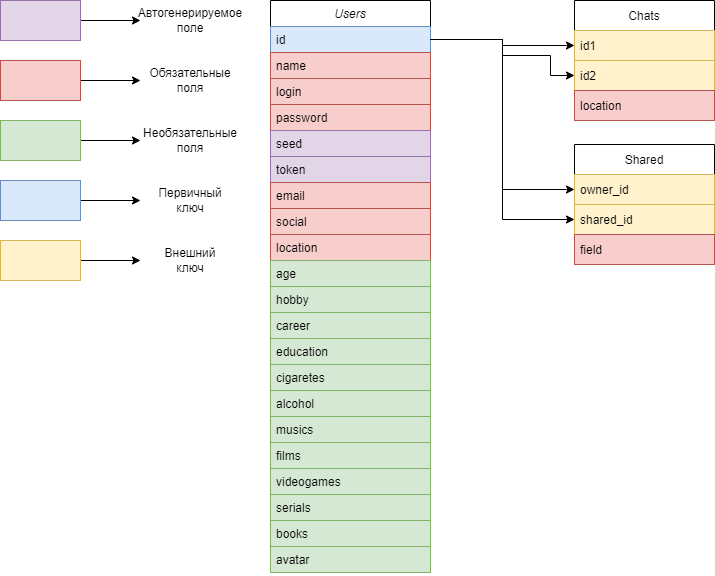

The diagram above was exported from draw.io. Its source (the exported page's mxGraphModel, read from the mxfile embedded in the PNG):
<mxGraphModel dx="1422" dy="444" grid="1" gridSize="10" guides="1" tooltips="1" connect="1" arrows="1" fold="1" page="1" pageScale="1" pageWidth="291" pageHeight="413" background="none" math="0" shadow="0">
  <root>
    <mxCell id="WIyWlLk6GJQsqaUBKTNV-0" />
    <mxCell id="WIyWlLk6GJQsqaUBKTNV-1" parent="WIyWlLk6GJQsqaUBKTNV-0" />
    <mxCell id="zkfFHV4jXpPFQw0GAbJ--0" value="Users" style="swimlane;fontStyle=2;align=center;verticalAlign=top;childLayout=stackLayout;horizontal=1;startSize=26;horizontalStack=0;resizeParent=1;resizeLast=0;collapsible=1;marginBottom=0;rounded=0;shadow=0;strokeWidth=1;" parent="WIyWlLk6GJQsqaUBKTNV-1" vertex="1">
      <mxGeometry x="270" y="413" width="160" height="572" as="geometry">
        <mxRectangle x="230" y="140" width="160" height="26" as="alternateBounds" />
      </mxGeometry>
    </mxCell>
    <mxCell id="uNnaKjE41MLqY6TI8alA-16" value="id" style="text;align=left;verticalAlign=top;spacingLeft=4;spacingRight=4;overflow=hidden;rotatable=0;points=[[0,0.5],[1,0.5]];portConstraint=eastwest;fillColor=#dae8fc;strokeColor=#6c8ebf;" parent="zkfFHV4jXpPFQw0GAbJ--0" vertex="1">
      <mxGeometry y="26" width="160" height="26" as="geometry" />
    </mxCell>
    <mxCell id="zkfFHV4jXpPFQw0GAbJ--1" value="name" style="text;align=left;verticalAlign=top;spacingLeft=4;spacingRight=4;overflow=hidden;rotatable=0;points=[[0,0.5],[1,0.5]];portConstraint=eastwest;fillColor=#f8cecc;strokeColor=#b85450;" parent="zkfFHV4jXpPFQw0GAbJ--0" vertex="1">
      <mxGeometry y="52" width="160" height="26" as="geometry" />
    </mxCell>
    <mxCell id="zkfFHV4jXpPFQw0GAbJ--2" value="login" style="text;align=left;verticalAlign=top;spacingLeft=4;spacingRight=4;overflow=hidden;rotatable=0;points=[[0,0.5],[1,0.5]];portConstraint=eastwest;rounded=0;shadow=0;html=0;fillColor=#f8cecc;strokeColor=#b85450;" parent="zkfFHV4jXpPFQw0GAbJ--0" vertex="1">
      <mxGeometry y="78" width="160" height="26" as="geometry" />
    </mxCell>
    <mxCell id="uNnaKjE41MLqY6TI8alA-47" value="password   " style="text;align=left;verticalAlign=top;spacingLeft=4;spacingRight=4;overflow=hidden;rotatable=0;points=[[0,0.5],[1,0.5]];portConstraint=eastwest;rounded=0;shadow=0;html=0;fillColor=#f8cecc;strokeColor=#b85450;" parent="zkfFHV4jXpPFQw0GAbJ--0" vertex="1">
      <mxGeometry y="104" width="160" height="26" as="geometry" />
    </mxCell>
    <mxCell id="uNnaKjE41MLqY6TI8alA-48" value="seed" style="text;align=left;verticalAlign=top;spacingLeft=4;spacingRight=4;overflow=hidden;rotatable=0;points=[[0,0.5],[1,0.5]];portConstraint=eastwest;rounded=0;shadow=0;html=0;fillColor=#e1d5e7;strokeColor=#9673a6;" parent="zkfFHV4jXpPFQw0GAbJ--0" vertex="1">
      <mxGeometry y="130" width="160" height="26" as="geometry" />
    </mxCell>
    <mxCell id="uNnaKjE41MLqY6TI8alA-49" value="token" style="text;align=left;verticalAlign=top;spacingLeft=4;spacingRight=4;overflow=hidden;rotatable=0;points=[[0,0.5],[1,0.5]];portConstraint=eastwest;rounded=0;shadow=0;html=0;fillColor=#e1d5e7;strokeColor=#9673a6;" parent="zkfFHV4jXpPFQw0GAbJ--0" vertex="1">
      <mxGeometry y="156" width="160" height="26" as="geometry" />
    </mxCell>
    <mxCell id="zkfFHV4jXpPFQw0GAbJ--3" value="email" style="text;align=left;verticalAlign=top;spacingLeft=4;spacingRight=4;overflow=hidden;rotatable=0;points=[[0,0.5],[1,0.5]];portConstraint=eastwest;rounded=0;shadow=0;html=0;fillColor=#f8cecc;strokeColor=#b85450;" parent="zkfFHV4jXpPFQw0GAbJ--0" vertex="1">
      <mxGeometry y="182" width="160" height="26" as="geometry" />
    </mxCell>
    <mxCell id="uNnaKjE41MLqY6TI8alA-2" value="social" style="text;align=left;verticalAlign=top;spacingLeft=4;spacingRight=4;overflow=hidden;rotatable=0;points=[[0,0.5],[1,0.5]];portConstraint=eastwest;rounded=0;shadow=0;html=0;fillColor=#f8cecc;strokeColor=#b85450;" parent="zkfFHV4jXpPFQw0GAbJ--0" vertex="1">
      <mxGeometry y="208" width="160" height="26" as="geometry" />
    </mxCell>
    <mxCell id="uNnaKjE41MLqY6TI8alA-4" value="location" style="text;align=left;verticalAlign=top;spacingLeft=4;spacingRight=4;overflow=hidden;rotatable=0;points=[[0,0.5],[1,0.5]];portConstraint=eastwest;rounded=0;shadow=0;html=0;fillColor=#f8cecc;strokeColor=#b85450;" parent="zkfFHV4jXpPFQw0GAbJ--0" vertex="1">
      <mxGeometry y="234" width="160" height="26" as="geometry" />
    </mxCell>
    <mxCell id="uNnaKjE41MLqY6TI8alA-3" value="age" style="text;align=left;verticalAlign=top;spacingLeft=4;spacingRight=4;overflow=hidden;rotatable=0;points=[[0,0.5],[1,0.5]];portConstraint=eastwest;rounded=0;shadow=0;html=0;fillColor=#d5e8d4;strokeColor=#82b366;" parent="zkfFHV4jXpPFQw0GAbJ--0" vertex="1">
      <mxGeometry y="260" width="160" height="26" as="geometry" />
    </mxCell>
    <mxCell id="uNnaKjE41MLqY6TI8alA-5" value="hobby" style="text;align=left;verticalAlign=top;spacingLeft=4;spacingRight=4;overflow=hidden;rotatable=0;points=[[0,0.5],[1,0.5]];portConstraint=eastwest;rounded=0;shadow=0;html=0;fillColor=#d5e8d4;strokeColor=#82b366;" parent="zkfFHV4jXpPFQw0GAbJ--0" vertex="1">
      <mxGeometry y="286" width="160" height="26" as="geometry" />
    </mxCell>
    <mxCell id="uNnaKjE41MLqY6TI8alA-6" value="career" style="text;align=left;verticalAlign=top;spacingLeft=4;spacingRight=4;overflow=hidden;rotatable=0;points=[[0,0.5],[1,0.5]];portConstraint=eastwest;rounded=0;shadow=0;html=0;fillColor=#d5e8d4;strokeColor=#82b366;" parent="zkfFHV4jXpPFQw0GAbJ--0" vertex="1">
      <mxGeometry y="312" width="160" height="26" as="geometry" />
    </mxCell>
    <mxCell id="uNnaKjE41MLqY6TI8alA-9" value="education" style="text;align=left;verticalAlign=top;spacingLeft=4;spacingRight=4;overflow=hidden;rotatable=0;points=[[0,0.5],[1,0.5]];portConstraint=eastwest;rounded=0;shadow=0;html=0;fillColor=#d5e8d4;strokeColor=#82b366;" parent="zkfFHV4jXpPFQw0GAbJ--0" vertex="1">
      <mxGeometry y="338" width="160" height="26" as="geometry" />
    </mxCell>
    <mxCell id="uNnaKjE41MLqY6TI8alA-11" value="cigaretes" style="text;align=left;verticalAlign=top;spacingLeft=4;spacingRight=4;overflow=hidden;rotatable=0;points=[[0,0.5],[1,0.5]];portConstraint=eastwest;rounded=0;shadow=0;html=0;fillColor=#d5e8d4;strokeColor=#82b366;" parent="zkfFHV4jXpPFQw0GAbJ--0" vertex="1">
      <mxGeometry y="364" width="160" height="26" as="geometry" />
    </mxCell>
    <mxCell id="uNnaKjE41MLqY6TI8alA-10" value="alcohol" style="text;align=left;verticalAlign=top;spacingLeft=4;spacingRight=4;overflow=hidden;rotatable=0;points=[[0,0.5],[1,0.5]];portConstraint=eastwest;rounded=0;shadow=0;html=0;fillColor=#d5e8d4;strokeColor=#82b366;" parent="zkfFHV4jXpPFQw0GAbJ--0" vertex="1">
      <mxGeometry y="390" width="160" height="26" as="geometry" />
    </mxCell>
    <mxCell id="uNnaKjE41MLqY6TI8alA-7" value="musics" style="text;align=left;verticalAlign=top;spacingLeft=4;spacingRight=4;overflow=hidden;rotatable=0;points=[[0,0.5],[1,0.5]];portConstraint=eastwest;rounded=0;shadow=0;html=0;fillColor=#d5e8d4;strokeColor=#82b366;" parent="zkfFHV4jXpPFQw0GAbJ--0" vertex="1">
      <mxGeometry y="416" width="160" height="26" as="geometry" />
    </mxCell>
    <mxCell id="uNnaKjE41MLqY6TI8alA-8" value="films" style="text;align=left;verticalAlign=top;spacingLeft=4;spacingRight=4;overflow=hidden;rotatable=0;points=[[0,0.5],[1,0.5]];portConstraint=eastwest;rounded=0;shadow=0;html=0;fillColor=#d5e8d4;strokeColor=#82b366;" parent="zkfFHV4jXpPFQw0GAbJ--0" vertex="1">
      <mxGeometry y="442" width="160" height="26" as="geometry" />
    </mxCell>
    <mxCell id="uNnaKjE41MLqY6TI8alA-12" value="videogames" style="text;align=left;verticalAlign=top;spacingLeft=4;spacingRight=4;overflow=hidden;rotatable=0;points=[[0,0.5],[1,0.5]];portConstraint=eastwest;rounded=0;shadow=0;html=0;fillColor=#d5e8d4;strokeColor=#82b366;" parent="zkfFHV4jXpPFQw0GAbJ--0" vertex="1">
      <mxGeometry y="468" width="160" height="26" as="geometry" />
    </mxCell>
    <mxCell id="uNnaKjE41MLqY6TI8alA-13" value="serials" style="text;align=left;verticalAlign=top;spacingLeft=4;spacingRight=4;overflow=hidden;rotatable=0;points=[[0,0.5],[1,0.5]];portConstraint=eastwest;rounded=0;shadow=0;html=0;fillColor=#d5e8d4;strokeColor=#82b366;" parent="zkfFHV4jXpPFQw0GAbJ--0" vertex="1">
      <mxGeometry y="494" width="160" height="26" as="geometry" />
    </mxCell>
    <mxCell id="uNnaKjE41MLqY6TI8alA-14" value="books" style="text;align=left;verticalAlign=top;spacingLeft=4;spacingRight=4;overflow=hidden;rotatable=0;points=[[0,0.5],[1,0.5]];portConstraint=eastwest;rounded=0;shadow=0;html=0;fillColor=#d5e8d4;strokeColor=#82b366;" parent="zkfFHV4jXpPFQw0GAbJ--0" vertex="1">
      <mxGeometry y="520" width="160" height="26" as="geometry" />
    </mxCell>
    <mxCell id="ZeIx0zxeLfZjHDcwTsHC-0" value="avatar" style="text;align=left;verticalAlign=top;spacingLeft=4;spacingRight=4;overflow=hidden;rotatable=0;points=[[0,0.5],[1,0.5]];portConstraint=eastwest;rounded=0;shadow=0;html=0;fillColor=#d5e8d4;strokeColor=#82b366;" parent="zkfFHV4jXpPFQw0GAbJ--0" vertex="1">
      <mxGeometry y="546" width="160" height="26" as="geometry" />
    </mxCell>
    <mxCell id="uNnaKjE41MLqY6TI8alA-17" value="Chats" style="swimlane;fontStyle=0;childLayout=stackLayout;horizontal=1;startSize=30;horizontalStack=0;resizeParent=1;resizeParentMax=0;resizeLast=0;collapsible=1;marginBottom=0;" parent="WIyWlLk6GJQsqaUBKTNV-1" vertex="1">
      <mxGeometry x="574" y="413" width="140" height="120" as="geometry">
        <mxRectangle x="344" y="160" width="50" height="30" as="alternateBounds" />
      </mxGeometry>
    </mxCell>
    <mxCell id="uNnaKjE41MLqY6TI8alA-18" value="id1" style="text;strokeColor=#d6b656;fillColor=#fff2cc;align=left;verticalAlign=middle;spacingLeft=4;spacingRight=4;overflow=hidden;points=[[0,0.5],[1,0.5]];portConstraint=eastwest;rotatable=0;" parent="uNnaKjE41MLqY6TI8alA-17" vertex="1">
      <mxGeometry y="30" width="140" height="30" as="geometry" />
    </mxCell>
    <mxCell id="uNnaKjE41MLqY6TI8alA-19" value="id2" style="text;strokeColor=#d6b656;fillColor=#fff2cc;align=left;verticalAlign=middle;spacingLeft=4;spacingRight=4;overflow=hidden;points=[[0,0.5],[1,0.5]];portConstraint=eastwest;rotatable=0;" parent="uNnaKjE41MLqY6TI8alA-17" vertex="1">
      <mxGeometry y="60" width="140" height="30" as="geometry" />
    </mxCell>
    <mxCell id="uNnaKjE41MLqY6TI8alA-20" value="location" style="text;strokeColor=#b85450;fillColor=#f8cecc;align=left;verticalAlign=middle;spacingLeft=4;spacingRight=4;overflow=hidden;points=[[0,0.5],[1,0.5]];portConstraint=eastwest;rotatable=0;" parent="uNnaKjE41MLqY6TI8alA-17" vertex="1">
      <mxGeometry y="90" width="140" height="30" as="geometry" />
    </mxCell>
    <mxCell id="uNnaKjE41MLqY6TI8alA-22" style="edgeStyle=orthogonalEdgeStyle;rounded=0;orthogonalLoop=1;jettySize=auto;html=1;" parent="WIyWlLk6GJQsqaUBKTNV-1" source="uNnaKjE41MLqY6TI8alA-16" target="uNnaKjE41MLqY6TI8alA-18" edge="1">
      <mxGeometry relative="1" as="geometry" />
    </mxCell>
    <mxCell id="uNnaKjE41MLqY6TI8alA-24" style="edgeStyle=orthogonalEdgeStyle;rounded=0;orthogonalLoop=1;jettySize=auto;html=1;entryX=0;entryY=0.5;entryDx=0;entryDy=0;" parent="WIyWlLk6GJQsqaUBKTNV-1" source="uNnaKjE41MLqY6TI8alA-16" target="uNnaKjE41MLqY6TI8alA-19" edge="1">
      <mxGeometry relative="1" as="geometry">
        <Array as="points">
          <mxPoint x="502" y="452" />
          <mxPoint x="502" y="468" />
          <mxPoint x="550" y="468" />
          <mxPoint x="550" y="488" />
        </Array>
        <mxPoint x="550" y="492" as="targetPoint" />
      </mxGeometry>
    </mxCell>
    <mxCell id="uNnaKjE41MLqY6TI8alA-25" value="Shared" style="swimlane;fontStyle=0;childLayout=stackLayout;horizontal=1;startSize=30;horizontalStack=0;resizeParent=1;resizeParentMax=0;resizeLast=0;collapsible=1;marginBottom=0;" parent="WIyWlLk6GJQsqaUBKTNV-1" vertex="1">
      <mxGeometry x="574" y="557" width="140" height="120" as="geometry">
        <mxRectangle x="344" y="160" width="50" height="30" as="alternateBounds" />
      </mxGeometry>
    </mxCell>
    <mxCell id="uNnaKjE41MLqY6TI8alA-26" value="owner_id" style="text;strokeColor=#d6b656;fillColor=#fff2cc;align=left;verticalAlign=middle;spacingLeft=4;spacingRight=4;overflow=hidden;points=[[0,0.5],[1,0.5]];portConstraint=eastwest;rotatable=0;" parent="uNnaKjE41MLqY6TI8alA-25" vertex="1">
      <mxGeometry y="30" width="140" height="30" as="geometry" />
    </mxCell>
    <mxCell id="uNnaKjE41MLqY6TI8alA-27" value="shared_id" style="text;strokeColor=#d6b656;fillColor=#fff2cc;align=left;verticalAlign=middle;spacingLeft=4;spacingRight=4;overflow=hidden;points=[[0,0.5],[1,0.5]];portConstraint=eastwest;rotatable=0;" parent="uNnaKjE41MLqY6TI8alA-25" vertex="1">
      <mxGeometry y="60" width="140" height="30" as="geometry" />
    </mxCell>
    <mxCell id="uNnaKjE41MLqY6TI8alA-28" value="field" style="text;strokeColor=#b85450;fillColor=#f8cecc;align=left;verticalAlign=middle;spacingLeft=4;spacingRight=4;overflow=hidden;points=[[0,0.5],[1,0.5]];portConstraint=eastwest;rotatable=0;" parent="uNnaKjE41MLqY6TI8alA-25" vertex="1">
      <mxGeometry y="90" width="140" height="30" as="geometry" />
    </mxCell>
    <mxCell id="uNnaKjE41MLqY6TI8alA-29" style="edgeStyle=orthogonalEdgeStyle;rounded=0;orthogonalLoop=1;jettySize=auto;html=1;" parent="WIyWlLk6GJQsqaUBKTNV-1" source="uNnaKjE41MLqY6TI8alA-16" target="uNnaKjE41MLqY6TI8alA-26" edge="1">
      <mxGeometry relative="1" as="geometry" />
    </mxCell>
    <mxCell id="uNnaKjE41MLqY6TI8alA-30" style="edgeStyle=orthogonalEdgeStyle;rounded=0;orthogonalLoop=1;jettySize=auto;html=1;entryX=0;entryY=0.5;entryDx=0;entryDy=0;" parent="WIyWlLk6GJQsqaUBKTNV-1" source="uNnaKjE41MLqY6TI8alA-16" target="uNnaKjE41MLqY6TI8alA-27" edge="1">
      <mxGeometry relative="1" as="geometry" />
    </mxCell>
    <mxCell id="uNnaKjE41MLqY6TI8alA-33" style="edgeStyle=orthogonalEdgeStyle;rounded=0;orthogonalLoop=1;jettySize=auto;html=1;" parent="WIyWlLk6GJQsqaUBKTNV-1" source="uNnaKjE41MLqY6TI8alA-31" edge="1">
      <mxGeometry relative="1" as="geometry">
        <mxPoint x="140" y="493" as="targetPoint" />
      </mxGeometry>
    </mxCell>
    <mxCell id="uNnaKjE41MLqY6TI8alA-31" value="" style="rounded=0;whiteSpace=wrap;html=1;fillColor=#f8cecc;strokeColor=#b85450;" parent="WIyWlLk6GJQsqaUBKTNV-1" vertex="1">
      <mxGeometry y="473" width="80" height="40" as="geometry" />
    </mxCell>
    <mxCell id="uNnaKjE41MLqY6TI8alA-32" value="Обязательные поля" style="text;html=1;align=center;verticalAlign=middle;whiteSpace=wrap;rounded=0;" parent="WIyWlLk6GJQsqaUBKTNV-1" vertex="1">
      <mxGeometry x="160" y="478" width="60" height="30" as="geometry" />
    </mxCell>
    <mxCell id="uNnaKjE41MLqY6TI8alA-34" style="edgeStyle=orthogonalEdgeStyle;rounded=0;orthogonalLoop=1;jettySize=auto;html=1;" parent="WIyWlLk6GJQsqaUBKTNV-1" source="uNnaKjE41MLqY6TI8alA-35" edge="1">
      <mxGeometry relative="1" as="geometry">
        <mxPoint x="140" y="553" as="targetPoint" />
      </mxGeometry>
    </mxCell>
    <mxCell id="uNnaKjE41MLqY6TI8alA-35" value="" style="rounded=0;whiteSpace=wrap;html=1;fillColor=#d5e8d4;strokeColor=#82b366;" parent="WIyWlLk6GJQsqaUBKTNV-1" vertex="1">
      <mxGeometry y="533" width="80" height="40" as="geometry" />
    </mxCell>
    <mxCell id="uNnaKjE41MLqY6TI8alA-36" value="Необязательные поля" style="text;html=1;strokeColor=none;fillColor=none;align=center;verticalAlign=middle;whiteSpace=wrap;rounded=0;" parent="WIyWlLk6GJQsqaUBKTNV-1" vertex="1">
      <mxGeometry x="160" y="538" width="60" height="30" as="geometry" />
    </mxCell>
    <mxCell id="uNnaKjE41MLqY6TI8alA-37" style="edgeStyle=orthogonalEdgeStyle;rounded=0;orthogonalLoop=1;jettySize=auto;html=1;" parent="WIyWlLk6GJQsqaUBKTNV-1" source="uNnaKjE41MLqY6TI8alA-38" edge="1">
      <mxGeometry relative="1" as="geometry">
        <mxPoint x="140" y="613" as="targetPoint" />
      </mxGeometry>
    </mxCell>
    <mxCell id="uNnaKjE41MLqY6TI8alA-38" value="" style="rounded=0;whiteSpace=wrap;html=1;fillColor=#dae8fc;strokeColor=#6c8ebf;" parent="WIyWlLk6GJQsqaUBKTNV-1" vertex="1">
      <mxGeometry y="593" width="80" height="40" as="geometry" />
    </mxCell>
    <mxCell id="uNnaKjE41MLqY6TI8alA-39" value="Первичный ключ" style="text;html=1;strokeColor=none;fillColor=none;align=center;verticalAlign=middle;whiteSpace=wrap;rounded=0;" parent="WIyWlLk6GJQsqaUBKTNV-1" vertex="1">
      <mxGeometry x="160" y="598" width="60" height="30" as="geometry" />
    </mxCell>
    <mxCell id="uNnaKjE41MLqY6TI8alA-40" style="edgeStyle=orthogonalEdgeStyle;rounded=0;orthogonalLoop=1;jettySize=auto;html=1;" parent="WIyWlLk6GJQsqaUBKTNV-1" source="uNnaKjE41MLqY6TI8alA-41" edge="1">
      <mxGeometry relative="1" as="geometry">
        <mxPoint x="140" y="673" as="targetPoint" />
      </mxGeometry>
    </mxCell>
    <mxCell id="uNnaKjE41MLqY6TI8alA-41" value="" style="rounded=0;whiteSpace=wrap;html=1;fillColor=#fff2cc;strokeColor=#d6b656;" parent="WIyWlLk6GJQsqaUBKTNV-1" vertex="1">
      <mxGeometry y="653" width="80" height="40" as="geometry" />
    </mxCell>
    <mxCell id="uNnaKjE41MLqY6TI8alA-42" value="Внешний ключ" style="text;html=1;strokeColor=none;fillColor=none;align=center;verticalAlign=middle;whiteSpace=wrap;rounded=0;" parent="WIyWlLk6GJQsqaUBKTNV-1" vertex="1">
      <mxGeometry x="160" y="658" width="60" height="30" as="geometry" />
    </mxCell>
    <mxCell id="uNnaKjE41MLqY6TI8alA-44" style="edgeStyle=orthogonalEdgeStyle;rounded=0;orthogonalLoop=1;jettySize=auto;html=1;" parent="WIyWlLk6GJQsqaUBKTNV-1" source="uNnaKjE41MLqY6TI8alA-45" edge="1">
      <mxGeometry relative="1" as="geometry">
        <mxPoint x="140" y="433" as="targetPoint" />
      </mxGeometry>
    </mxCell>
    <mxCell id="uNnaKjE41MLqY6TI8alA-45" value="" style="rounded=0;whiteSpace=wrap;html=1;fillColor=#e1d5e7;strokeColor=#9673a6;" parent="WIyWlLk6GJQsqaUBKTNV-1" vertex="1">
      <mxGeometry y="413" width="80" height="40" as="geometry" />
    </mxCell>
    <mxCell id="uNnaKjE41MLqY6TI8alA-46" value="Автогенерируемое поле" style="text;html=1;align=center;verticalAlign=middle;whiteSpace=wrap;rounded=0;" parent="WIyWlLk6GJQsqaUBKTNV-1" vertex="1">
      <mxGeometry x="160" y="418" width="60" height="30" as="geometry" />
    </mxCell>
  </root>
</mxGraphModel>